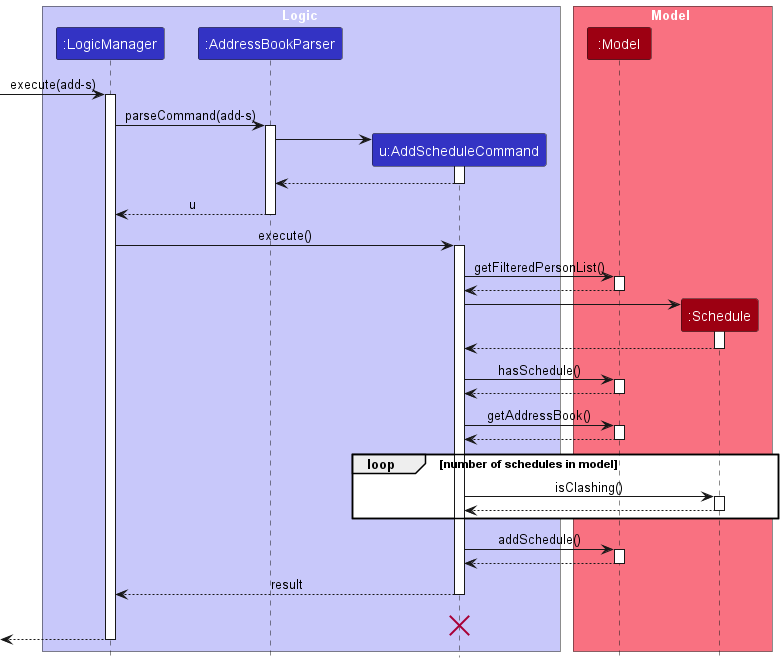

The diagram above was rendered by PlantUML. Its source (embedded in the PNG):
@startuml
!include style.puml
skinparam ArrowFontStyle plain

box Logic LOGIC_COLOR_T1
participant ":LogicManager" as LogicManager LOGIC_COLOR
participant ":AddressBookParser" as AddressBookParser LOGIC_COLOR
participant "u:AddScheduleCommand" as AddScheduleCommand LOGIC_COLOR
end box

box Model MODEL_COLOR_T1
participant ":Model" as Model MODEL_COLOR
participant ":Schedule" as Schedule MODEL_COLOR
end box
[-> LogicManager : execute(add-s)
activate LogicManager

LogicManager -> AddressBookParser : parseCommand(add-s)
activate AddressBookParser

create AddScheduleCommand
AddressBookParser -> AddScheduleCommand
activate AddScheduleCommand

AddScheduleCommand --> AddressBookParser
deactivate AddScheduleCommand

AddressBookParser --> LogicManager : u
deactivate AddressBookParser

LogicManager -> AddScheduleCommand : execute()
activate AddScheduleCommand

AddScheduleCommand -> Model : getFilteredPersonList()
activate Model

Model --> AddScheduleCommand
deactivate Model

create Schedule

AddScheduleCommand -> Schedule
activate Schedule

Schedule --> AddScheduleCommand
deactivate Schedule

AddScheduleCommand -> Model : hasSchedule()
activate Model

Model --> AddScheduleCommand
deactivate Model

AddScheduleCommand -> Model : getAddressBook()
activate Model

Model --> AddScheduleCommand
deactivate Model

loop number of schedules in model
    AddScheduleCommand -> Schedule : isClashing()
    activate Schedule
    Schedule --> AddScheduleCommand
    deactivate Schedule
end

AddScheduleCommand -> Model : addSchedule()
activate Model

Model --> AddScheduleCommand
deactivate Model

AddScheduleCommand --> LogicManager : result
deactivate AddScheduleCommand
AddScheduleCommand -[hidden]-> LogicManager : result
destroy AddScheduleCommand

[<--LogicManager
deactivate LogicManager
@enduml